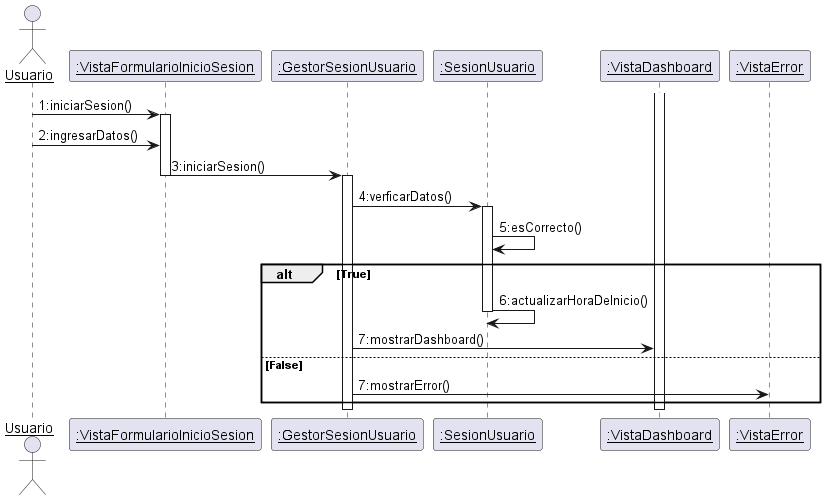

The diagram above was rendered by PlantUML. Its source (embedded in the PNG):
@startuml DiagramaDeSecuenciaIniciarSesion
skinparam sequenceParticipant underline

actor Usuario as user
participant ":VistaFormularioInicioSesion" as VistaFormularioInicioSesion
participant ":GestorSesionUsuario" as GestorSesionUsuario
participant ":SesionUsuario" as SesionUsuario
participant ":VistaDashboard" as VistaDashboard
participant ":VistaError" as VistaError


user -> VistaFormularioInicioSesion : 1:iniciarSesion()
activate VistaFormularioInicioSesion
user -> VistaFormularioInicioSesion : 2:ingresarDatos()
VistaFormularioInicioSesion -> GestorSesionUsuario : 3:iniciarSesion()
deactivate VistaFormularioInicioSesion
activate GestorSesionUsuario
GestorSesionUsuario -> SesionUsuario : 4:verficarDatos()
activate SesionUsuario
SesionUsuario -> SesionUsuario : 5:esCorrecto()
alt True
SesionUsuario -> SesionUsuario : 6:actualizarHoraDeInicio()
deactivate SesionUsuario
GestorSesionUsuario -> VistaDashboard : 7:mostrarDashboard()
else False
GestorSesionUsuario -> VistaError : 7:mostrarError()
end
deactivate GestorSesionUsuario
activate VistaDashboard
deactivate VistaDashboard

@enduml